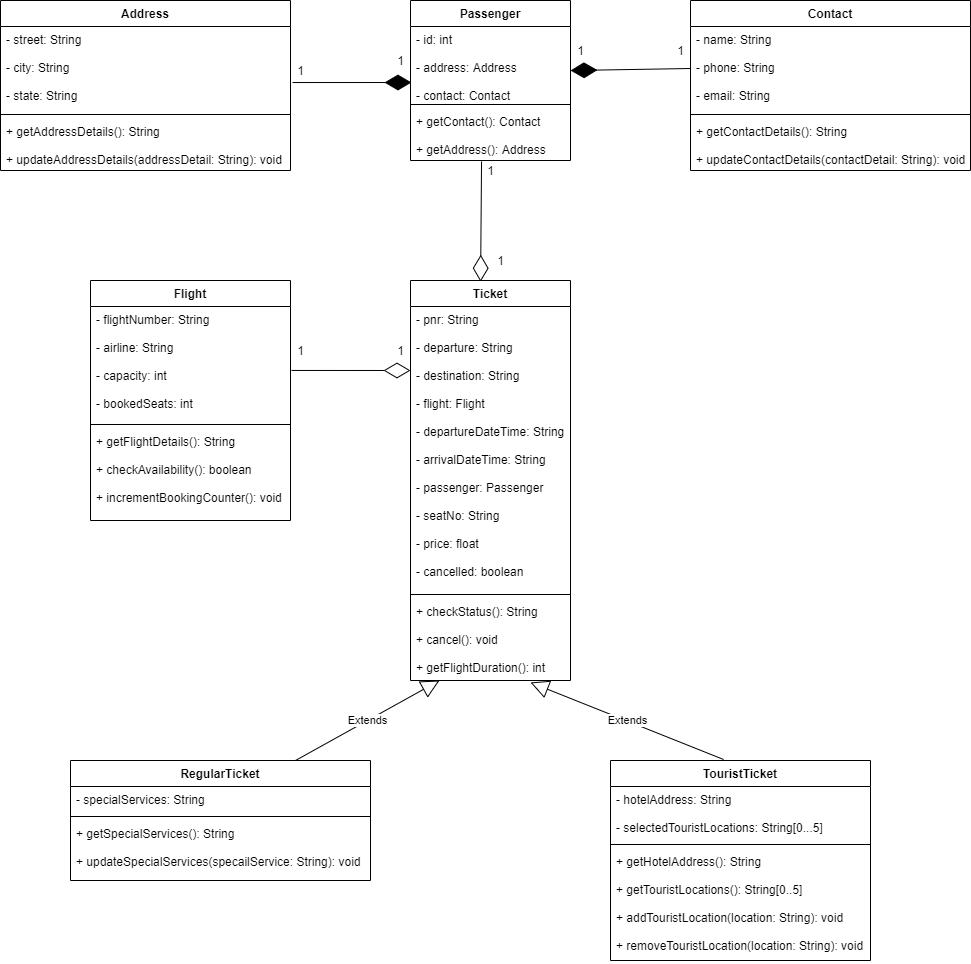

The diagram above was exported from draw.io. Its source (the exported page's mxGraphModel, read from the mxfile embedded in the PNG):
<mxGraphModel dx="868" dy="482" grid="1" gridSize="10" guides="1" tooltips="1" connect="1" arrows="1" fold="1" page="1" pageScale="1" pageWidth="850" pageHeight="1100" math="0" shadow="0">
  <root>
    <mxCell id="0" />
    <mxCell id="1" parent="0" />
    <mxCell id="voTfpFcU0QeXadL8wXvX-1" value="Passenger" style="swimlane;fontStyle=1;align=center;verticalAlign=top;childLayout=stackLayout;horizontal=1;startSize=26;horizontalStack=0;resizeParent=1;resizeParentMax=0;resizeLast=0;collapsible=1;marginBottom=0;" parent="1" vertex="1">
      <mxGeometry x="680" y="80" width="160" height="160" as="geometry" />
    </mxCell>
    <mxCell id="voTfpFcU0QeXadL8wXvX-2" value="- id: int&#10;&#10;- address: Address&#10;&#10;- contact: Contact" style="text;strokeColor=none;fillColor=none;align=left;verticalAlign=top;spacingLeft=4;spacingRight=4;overflow=hidden;rotatable=0;points=[[0,0.5],[1,0.5]];portConstraint=eastwest;" parent="voTfpFcU0QeXadL8wXvX-1" vertex="1">
      <mxGeometry y="26" width="160" height="74" as="geometry" />
    </mxCell>
    <mxCell id="voTfpFcU0QeXadL8wXvX-3" value="" style="line;strokeWidth=1;fillColor=none;align=left;verticalAlign=middle;spacingTop=-1;spacingLeft=3;spacingRight=3;rotatable=0;labelPosition=right;points=[];portConstraint=eastwest;" parent="voTfpFcU0QeXadL8wXvX-1" vertex="1">
      <mxGeometry y="100" width="160" height="8" as="geometry" />
    </mxCell>
    <mxCell id="voTfpFcU0QeXadL8wXvX-4" value="+ getContact(): Contact&#10;&#10;+ getAddress(): Address" style="text;strokeColor=none;fillColor=none;align=left;verticalAlign=top;spacingLeft=4;spacingRight=4;overflow=hidden;rotatable=0;points=[[0,0.5],[1,0.5]];portConstraint=eastwest;" parent="voTfpFcU0QeXadL8wXvX-1" vertex="1">
      <mxGeometry y="108" width="160" height="52" as="geometry" />
    </mxCell>
    <mxCell id="tUJ4ty651XXz9Z-CA5sJ-1" value="Address" style="swimlane;fontStyle=1;align=center;verticalAlign=top;childLayout=stackLayout;horizontal=1;startSize=26;horizontalStack=0;resizeParent=1;resizeParentMax=0;resizeLast=0;collapsible=1;marginBottom=0;" vertex="1" parent="1">
      <mxGeometry x="270" y="80" width="290" height="170" as="geometry" />
    </mxCell>
    <mxCell id="tUJ4ty651XXz9Z-CA5sJ-2" value="- street: String&#10;&#10;- city: String&#10;&#10;- state: String" style="text;strokeColor=none;fillColor=none;align=left;verticalAlign=top;spacingLeft=4;spacingRight=4;overflow=hidden;rotatable=0;points=[[0,0.5],[1,0.5]];portConstraint=eastwest;" vertex="1" parent="tUJ4ty651XXz9Z-CA5sJ-1">
      <mxGeometry y="26" width="290" height="84" as="geometry" />
    </mxCell>
    <mxCell id="tUJ4ty651XXz9Z-CA5sJ-3" value="" style="line;strokeWidth=1;fillColor=none;align=left;verticalAlign=middle;spacingTop=-1;spacingLeft=3;spacingRight=3;rotatable=0;labelPosition=right;points=[];portConstraint=eastwest;" vertex="1" parent="tUJ4ty651XXz9Z-CA5sJ-1">
      <mxGeometry y="110" width="290" height="8" as="geometry" />
    </mxCell>
    <mxCell id="tUJ4ty651XXz9Z-CA5sJ-4" value="+ getAddressDetails(): String&#10;&#10;+ updateAddressDetails(addressDetail: String): void" style="text;strokeColor=none;fillColor=none;align=left;verticalAlign=top;spacingLeft=4;spacingRight=4;overflow=hidden;rotatable=0;points=[[0,0.5],[1,0.5]];portConstraint=eastwest;" vertex="1" parent="tUJ4ty651XXz9Z-CA5sJ-1">
      <mxGeometry y="118" width="290" height="52" as="geometry" />
    </mxCell>
    <mxCell id="tUJ4ty651XXz9Z-CA5sJ-7" value="Contact" style="swimlane;fontStyle=1;align=center;verticalAlign=top;childLayout=stackLayout;horizontal=1;startSize=26;horizontalStack=0;resizeParent=1;resizeParentMax=0;resizeLast=0;collapsible=1;marginBottom=0;" vertex="1" parent="1">
      <mxGeometry x="960" y="80" width="280" height="170" as="geometry" />
    </mxCell>
    <mxCell id="tUJ4ty651XXz9Z-CA5sJ-8" value="- name: String&#10;&#10;- phone: String&#10;&#10;- email: String" style="text;strokeColor=none;fillColor=none;align=left;verticalAlign=top;spacingLeft=4;spacingRight=4;overflow=hidden;rotatable=0;points=[[0,0.5],[1,0.5]];portConstraint=eastwest;" vertex="1" parent="tUJ4ty651XXz9Z-CA5sJ-7">
      <mxGeometry y="26" width="280" height="84" as="geometry" />
    </mxCell>
    <mxCell id="tUJ4ty651XXz9Z-CA5sJ-9" value="" style="line;strokeWidth=1;fillColor=none;align=left;verticalAlign=middle;spacingTop=-1;spacingLeft=3;spacingRight=3;rotatable=0;labelPosition=right;points=[];portConstraint=eastwest;" vertex="1" parent="tUJ4ty651XXz9Z-CA5sJ-7">
      <mxGeometry y="110" width="280" height="8" as="geometry" />
    </mxCell>
    <mxCell id="tUJ4ty651XXz9Z-CA5sJ-10" value="+ getContactDetails(): String&#10;&#10;+ updateContactDetails(contactDetail: String): void" style="text;strokeColor=none;fillColor=none;align=left;verticalAlign=top;spacingLeft=4;spacingRight=4;overflow=hidden;rotatable=0;points=[[0,0.5],[1,0.5]];portConstraint=eastwest;" vertex="1" parent="tUJ4ty651XXz9Z-CA5sJ-7">
      <mxGeometry y="118" width="280" height="52" as="geometry" />
    </mxCell>
    <mxCell id="tUJ4ty651XXz9Z-CA5sJ-11" value="Ticket" style="swimlane;fontStyle=1;align=center;verticalAlign=top;childLayout=stackLayout;horizontal=1;startSize=26;horizontalStack=0;resizeParent=1;resizeParentMax=0;resizeLast=0;collapsible=1;marginBottom=0;" vertex="1" parent="1">
      <mxGeometry x="680" y="360" width="160" height="400" as="geometry" />
    </mxCell>
    <mxCell id="tUJ4ty651XXz9Z-CA5sJ-12" value="- pnr: String&#10;&#10;- departure: String&#10;&#10;- destination: String&#10;&#10;- flight: Flight&#10;&#10;- departureDateTime: String&#10;&#10;- arrivalDateTime: String&#10;&#10;- passenger: Passenger&#10;&#10;- seatNo: String&#10;&#10;- price: float&#10;&#10;- cancelled: boolean" style="text;strokeColor=none;fillColor=none;align=left;verticalAlign=top;spacingLeft=4;spacingRight=4;overflow=hidden;rotatable=0;points=[[0,0.5],[1,0.5]];portConstraint=eastwest;" vertex="1" parent="tUJ4ty651XXz9Z-CA5sJ-11">
      <mxGeometry y="26" width="160" height="284" as="geometry" />
    </mxCell>
    <mxCell id="tUJ4ty651XXz9Z-CA5sJ-13" value="" style="line;strokeWidth=1;fillColor=none;align=left;verticalAlign=middle;spacingTop=-1;spacingLeft=3;spacingRight=3;rotatable=0;labelPosition=right;points=[];portConstraint=eastwest;" vertex="1" parent="tUJ4ty651XXz9Z-CA5sJ-11">
      <mxGeometry y="310" width="160" height="8" as="geometry" />
    </mxCell>
    <mxCell id="tUJ4ty651XXz9Z-CA5sJ-14" value="+ checkStatus(): String&#10;&#10;+ cancel(): void&#10;&#10;+ getFlightDuration(): int" style="text;strokeColor=none;fillColor=none;align=left;verticalAlign=top;spacingLeft=4;spacingRight=4;overflow=hidden;rotatable=0;points=[[0,0.5],[1,0.5]];portConstraint=eastwest;" vertex="1" parent="tUJ4ty651XXz9Z-CA5sJ-11">
      <mxGeometry y="318" width="160" height="82" as="geometry" />
    </mxCell>
    <mxCell id="tUJ4ty651XXz9Z-CA5sJ-15" value="Flight" style="swimlane;fontStyle=1;align=center;verticalAlign=top;childLayout=stackLayout;horizontal=1;startSize=26;horizontalStack=0;resizeParent=1;resizeParentMax=0;resizeLast=0;collapsible=1;marginBottom=0;" vertex="1" parent="1">
      <mxGeometry x="360" y="360" width="200" height="240" as="geometry" />
    </mxCell>
    <mxCell id="tUJ4ty651XXz9Z-CA5sJ-16" value="- flightNumber: String&#10;&#10;- airline: String&#10;&#10;- capacity: int&#10;&#10;- bookedSeats: int" style="text;strokeColor=none;fillColor=none;align=left;verticalAlign=top;spacingLeft=4;spacingRight=4;overflow=hidden;rotatable=0;points=[[0,0.5],[1,0.5]];portConstraint=eastwest;" vertex="1" parent="tUJ4ty651XXz9Z-CA5sJ-15">
      <mxGeometry y="26" width="200" height="114" as="geometry" />
    </mxCell>
    <mxCell id="tUJ4ty651XXz9Z-CA5sJ-17" value="" style="line;strokeWidth=1;fillColor=none;align=left;verticalAlign=middle;spacingTop=-1;spacingLeft=3;spacingRight=3;rotatable=0;labelPosition=right;points=[];portConstraint=eastwest;" vertex="1" parent="tUJ4ty651XXz9Z-CA5sJ-15">
      <mxGeometry y="140" width="200" height="8" as="geometry" />
    </mxCell>
    <mxCell id="tUJ4ty651XXz9Z-CA5sJ-18" value="+ getFlightDetails(): String&#10;&#10;+ checkAvailability(): boolean&#10;&#10;+ incrementBookingCounter(): void" style="text;strokeColor=none;fillColor=none;align=left;verticalAlign=top;spacingLeft=4;spacingRight=4;overflow=hidden;rotatable=0;points=[[0,0.5],[1,0.5]];portConstraint=eastwest;" vertex="1" parent="tUJ4ty651XXz9Z-CA5sJ-15">
      <mxGeometry y="148" width="200" height="92" as="geometry" />
    </mxCell>
    <mxCell id="tUJ4ty651XXz9Z-CA5sJ-19" value="RegularTicket" style="swimlane;fontStyle=1;align=center;verticalAlign=top;childLayout=stackLayout;horizontal=1;startSize=26;horizontalStack=0;resizeParent=1;resizeParentMax=0;resizeLast=0;collapsible=1;marginBottom=0;" vertex="1" parent="1">
      <mxGeometry x="340" y="840" width="300" height="120" as="geometry" />
    </mxCell>
    <mxCell id="tUJ4ty651XXz9Z-CA5sJ-20" value="- specialServices: String" style="text;strokeColor=none;fillColor=none;align=left;verticalAlign=top;spacingLeft=4;spacingRight=4;overflow=hidden;rotatable=0;points=[[0,0.5],[1,0.5]];portConstraint=eastwest;" vertex="1" parent="tUJ4ty651XXz9Z-CA5sJ-19">
      <mxGeometry y="26" width="300" height="26" as="geometry" />
    </mxCell>
    <mxCell id="tUJ4ty651XXz9Z-CA5sJ-21" value="" style="line;strokeWidth=1;fillColor=none;align=left;verticalAlign=middle;spacingTop=-1;spacingLeft=3;spacingRight=3;rotatable=0;labelPosition=right;points=[];portConstraint=eastwest;" vertex="1" parent="tUJ4ty651XXz9Z-CA5sJ-19">
      <mxGeometry y="52" width="300" height="8" as="geometry" />
    </mxCell>
    <mxCell id="tUJ4ty651XXz9Z-CA5sJ-22" value="+ getSpecialServices(): String&#10;&#10;+ updateSpecialServices(specailService: String): void" style="text;strokeColor=none;fillColor=none;align=left;verticalAlign=top;spacingLeft=4;spacingRight=4;overflow=hidden;rotatable=0;points=[[0,0.5],[1,0.5]];portConstraint=eastwest;" vertex="1" parent="tUJ4ty651XXz9Z-CA5sJ-19">
      <mxGeometry y="60" width="300" height="60" as="geometry" />
    </mxCell>
    <mxCell id="tUJ4ty651XXz9Z-CA5sJ-23" value="TouristTicket" style="swimlane;fontStyle=1;align=center;verticalAlign=top;childLayout=stackLayout;horizontal=1;startSize=26;horizontalStack=0;resizeParent=1;resizeParentMax=0;resizeLast=0;collapsible=1;marginBottom=0;" vertex="1" parent="1">
      <mxGeometry x="880" y="840" width="260" height="200" as="geometry" />
    </mxCell>
    <mxCell id="tUJ4ty651XXz9Z-CA5sJ-24" value="- hotelAddress: String&#10;&#10;- selectedTouristLocations: String[0...5]" style="text;strokeColor=none;fillColor=none;align=left;verticalAlign=top;spacingLeft=4;spacingRight=4;overflow=hidden;rotatable=0;points=[[0,0.5],[1,0.5]];portConstraint=eastwest;" vertex="1" parent="tUJ4ty651XXz9Z-CA5sJ-23">
      <mxGeometry y="26" width="260" height="54" as="geometry" />
    </mxCell>
    <mxCell id="tUJ4ty651XXz9Z-CA5sJ-25" value="" style="line;strokeWidth=1;fillColor=none;align=left;verticalAlign=middle;spacingTop=-1;spacingLeft=3;spacingRight=3;rotatable=0;labelPosition=right;points=[];portConstraint=eastwest;" vertex="1" parent="tUJ4ty651XXz9Z-CA5sJ-23">
      <mxGeometry y="80" width="260" height="8" as="geometry" />
    </mxCell>
    <mxCell id="tUJ4ty651XXz9Z-CA5sJ-26" value="+ getHotelAddress(): String&#10;&#10;+ getTouristLocations(): String[0..5]&#10;&#10;+ addTouristLocation(location: String): void&#10;&#10;+ removeTouristLocation(location: String): void" style="text;strokeColor=none;fillColor=none;align=left;verticalAlign=top;spacingLeft=4;spacingRight=4;overflow=hidden;rotatable=0;points=[[0,0.5],[1,0.5]];portConstraint=eastwest;" vertex="1" parent="tUJ4ty651XXz9Z-CA5sJ-23">
      <mxGeometry y="88" width="260" height="112" as="geometry" />
    </mxCell>
    <mxCell id="tUJ4ty651XXz9Z-CA5sJ-28" value="Extends" style="endArrow=block;endSize=16;endFill=0;html=1;exitX=0.75;exitY=0;exitDx=0;exitDy=0;entryX=0.181;entryY=1;entryDx=0;entryDy=0;entryPerimeter=0;" edge="1" parent="1" source="tUJ4ty651XXz9Z-CA5sJ-19" target="tUJ4ty651XXz9Z-CA5sJ-14">
      <mxGeometry width="160" relative="1" as="geometry">
        <mxPoint x="690" y="750" as="sourcePoint" />
        <mxPoint x="850" y="750" as="targetPoint" />
      </mxGeometry>
    </mxCell>
    <mxCell id="tUJ4ty651XXz9Z-CA5sJ-29" value="Extends" style="endArrow=block;endSize=16;endFill=0;html=1;exitX=0.435;exitY=-0.005;exitDx=0;exitDy=0;exitPerimeter=0;entryX=0.75;entryY=1.024;entryDx=0;entryDy=0;entryPerimeter=0;" edge="1" parent="1" source="tUJ4ty651XXz9Z-CA5sJ-23" target="tUJ4ty651XXz9Z-CA5sJ-14">
      <mxGeometry width="160" relative="1" as="geometry">
        <mxPoint x="690" y="750" as="sourcePoint" />
        <mxPoint x="850" y="750" as="targetPoint" />
      </mxGeometry>
    </mxCell>
    <mxCell id="tUJ4ty651XXz9Z-CA5sJ-30" value="" style="endArrow=diamondThin;endFill=1;endSize=24;html=1;exitX=1.007;exitY=0.667;exitDx=0;exitDy=0;exitPerimeter=0;entryX=0.006;entryY=0.757;entryDx=0;entryDy=0;entryPerimeter=0;" edge="1" parent="1" source="tUJ4ty651XXz9Z-CA5sJ-2" target="voTfpFcU0QeXadL8wXvX-2">
      <mxGeometry width="160" relative="1" as="geometry">
        <mxPoint x="690" y="150" as="sourcePoint" />
        <mxPoint x="850" y="150" as="targetPoint" />
      </mxGeometry>
    </mxCell>
    <mxCell id="tUJ4ty651XXz9Z-CA5sJ-32" value="" style="endArrow=diamondThin;endFill=1;endSize=24;html=1;exitX=0;exitY=0.5;exitDx=0;exitDy=0;entryX=1;entryY=0.595;entryDx=0;entryDy=0;entryPerimeter=0;" edge="1" parent="1" source="tUJ4ty651XXz9Z-CA5sJ-8" target="voTfpFcU0QeXadL8wXvX-2">
      <mxGeometry width="160" relative="1" as="geometry">
        <mxPoint x="690" y="150" as="sourcePoint" />
        <mxPoint x="850" y="150" as="targetPoint" />
      </mxGeometry>
    </mxCell>
    <mxCell id="tUJ4ty651XXz9Z-CA5sJ-33" value="1" style="text;html=1;align=center;verticalAlign=middle;resizable=0;points=[];autosize=1;" vertex="1" parent="1">
      <mxGeometry x="560" y="140" width="20" height="20" as="geometry" />
    </mxCell>
    <mxCell id="tUJ4ty651XXz9Z-CA5sJ-34" value="1" style="text;html=1;align=center;verticalAlign=middle;resizable=0;points=[];autosize=1;" vertex="1" parent="1">
      <mxGeometry x="660" y="130" width="20" height="20" as="geometry" />
    </mxCell>
    <mxCell id="tUJ4ty651XXz9Z-CA5sJ-35" value="1" style="text;html=1;align=center;verticalAlign=middle;resizable=0;points=[];autosize=1;" vertex="1" parent="1">
      <mxGeometry x="840" y="120" width="20" height="20" as="geometry" />
    </mxCell>
    <mxCell id="tUJ4ty651XXz9Z-CA5sJ-36" value="1" style="text;html=1;align=center;verticalAlign=middle;resizable=0;points=[];autosize=1;" vertex="1" parent="1">
      <mxGeometry x="940" y="120" width="20" height="20" as="geometry" />
    </mxCell>
    <mxCell id="tUJ4ty651XXz9Z-CA5sJ-37" value="" style="endArrow=diamondThin;endFill=0;endSize=24;html=1;exitX=0.444;exitY=1.019;exitDx=0;exitDy=0;exitPerimeter=0;entryX=0.438;entryY=0.003;entryDx=0;entryDy=0;entryPerimeter=0;" edge="1" parent="1" source="voTfpFcU0QeXadL8wXvX-4" target="tUJ4ty651XXz9Z-CA5sJ-11">
      <mxGeometry width="160" relative="1" as="geometry">
        <mxPoint x="690" y="350" as="sourcePoint" />
        <mxPoint x="850" y="350" as="targetPoint" />
      </mxGeometry>
    </mxCell>
    <mxCell id="tUJ4ty651XXz9Z-CA5sJ-38" value="1" style="text;html=1;align=center;verticalAlign=middle;resizable=0;points=[];autosize=1;" vertex="1" parent="1">
      <mxGeometry x="750" y="240" width="20" height="20" as="geometry" />
    </mxCell>
    <mxCell id="tUJ4ty651XXz9Z-CA5sJ-40" value="" style="endArrow=diamondThin;endFill=0;endSize=24;html=1;exitX=1.005;exitY=0.561;exitDx=0;exitDy=0;exitPerimeter=0;" edge="1" parent="1" source="tUJ4ty651XXz9Z-CA5sJ-16">
      <mxGeometry width="160" relative="1" as="geometry">
        <mxPoint x="690" y="450" as="sourcePoint" />
        <mxPoint x="680" y="450" as="targetPoint" />
      </mxGeometry>
    </mxCell>
    <mxCell id="tUJ4ty651XXz9Z-CA5sJ-41" value="1" style="text;html=1;align=center;verticalAlign=middle;resizable=0;points=[];autosize=1;" vertex="1" parent="1">
      <mxGeometry x="560" y="420" width="20" height="20" as="geometry" />
    </mxCell>
    <mxCell id="tUJ4ty651XXz9Z-CA5sJ-42" value="1" style="text;html=1;align=center;verticalAlign=middle;resizable=0;points=[];autosize=1;" vertex="1" parent="1">
      <mxGeometry x="760" y="330" width="20" height="20" as="geometry" />
    </mxCell>
    <mxCell id="tUJ4ty651XXz9Z-CA5sJ-43" value="1" style="text;html=1;align=center;verticalAlign=middle;resizable=0;points=[];autosize=1;" vertex="1" parent="1">
      <mxGeometry x="660" y="420" width="20" height="20" as="geometry" />
    </mxCell>
  </root>
</mxGraphModel>